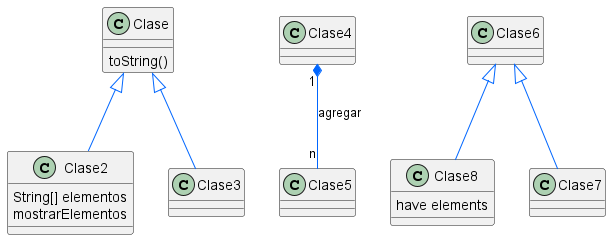

The diagram above was rendered by PlantUML. Its source (embedded in the PNG):
@startuml diagrama6

    class Clase {
        toString()
    }

    class Clase2 {
        String[] elementos
        mostrarElementos 
    }

    Clase <|-[#0066ff]- Clase2
    Clase <|-[#0066ff]- Clase3

    Clase4 "1" *-[#0066ff]- "n" Clase5 : agregar

    class Clase8 {
        have elements
    }

    Clase6 <|-[#0066ff]- Clase7
    Clase6 <|-[#0066ff]- Clase8



@enduml